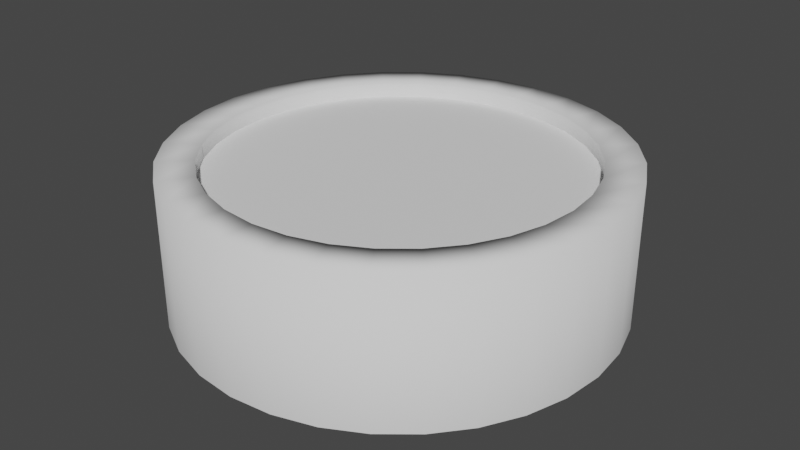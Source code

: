 # Source: ball.blend  (saved by Blender 2.90.8; exported with 4.5.12 LTS)
import bpy
from mathutils import Matrix  # noqa: F401  (used for matrix-valued properties, if any)

bpy.ops.wm.read_factory_settings(use_empty=True)
scene = bpy.context.scene
scene.name = 'Scene'

# ---- collections
col_collection = bpy.data.collections.new('Collection'); scene.collection.children.link(col_collection)

# ---- world
world_world = bpy.data.worlds.new('World'); scene.world = world_world
world_world.use_nodes = True; world_world.node_tree.nodes.clear()
_N = world_world.node_tree.nodes; _L = world_world.node_tree.links
n0 = _N.new('ShaderNodeOutputWorld'); n0.name = 'World Output'; n0.location = (300, 300)
n1 = _N.new('ShaderNodeBackground'); n1.name = 'Background'; n1.location = (10, 300)
n1.inputs[0].default_value = (0.05088, 0.05088, 0.05088, 1.0)
_L.new(n1.outputs[0], n0.inputs[0])
n0.is_active_output = True
world_world.color = (0.05088, 0.05088, 0.05088)
world_world.use_sun_shadow = False
world_world.sun_shadow_jitter_overblur = 0.0

# ---- meshes
me_circle = bpy.data.meshes.new('Circle')
me_circle.from_pydata([(-5.263e-08, 0.3, 0.0), (-0.05853, 0.2942, 0.0), (-0.1148, 0.2772, 0.0), (-0.1667, 0.2494, 0.0), (-0.2121, 0.2121, 0.0), (-0.2494, 0.1667, 0.0), (-0.2772, 0.1148, 0.0), (-0.2942, 0.05853, 0.0), (-0.3, 1.552e-07, 0.0), (-0.2942, -0.05853, 0.0), (-0.2772, -0.1148, 0.0), (-0.2494, -0.1667, 0.0), (-0.2121, -0.2121, 0.0), (-0.1667, -0.2494, 0.0), (-0.1148, -0.2772, 0.0), (-0.05853, -0.2942, 0.0), (4.512e-08, -0.3, 0.0), (0.05853, -0.2942, 0.0), (0.1148, -0.2772, 0.0), (0.1667, -0.2494, 0.0), (0.2121, -0.2121, 0.0), (0.2494, -0.1667, 0.0), (0.2772, -0.1148, 0.0), (0.2942, -0.05853, 0.0), (0.3, 4.223e-07, 0.0), (0.2942, 0.05853, 0.0), (0.2772, 0.1148, 0.0), (0.2494, 0.1667, 0.0), (0.2121, 0.2121, 0.0), (0.1667, 0.2494, 0.0), (0.1148, 0.2772, 0.0), (0.05853, 0.2942, 0.0), (-5.263e-08, 0.3, 0.2), (-0.05853, 0.2942, 0.2), (-0.1148, 0.2772, 0.2), (-0.1667, 0.2494, 0.2), (-0.2121, 0.2121, 0.2), (-0.2494, 0.1667, 0.2), (-0.2772, 0.1148, 0.2), (-0.2942, 0.05853, 0.2), (-0.3, 1.552e-07, 0.2), (-0.2942, -0.05853, 0.2), (-0.2772, -0.1148, 0.2), (-0.2494, -0.1667, 0.2), (-0.2121, -0.2121, 0.2), (-0.1667, -0.2494, 0.2), (-0.1148, -0.2772, 0.2), (-0.05853, -0.2942, 0.2), (4.512e-08, -0.3, 0.2), (0.05853, -0.2942, 0.2), (0.1148, -0.2772, 0.2), (0.1667, -0.2494, 0.2), (0.2121, -0.2121, 0.2), (0.2494, -0.1667, 0.2), (0.2772, -0.1148, 0.2), (0.2942, -0.05853, 0.2), (0.3, 4.223e-07, 0.2), (0.2942, 0.05853, 0.2), (0.2772, 0.1148, 0.2), (0.2494, 0.1667, 0.2), (0.2121, 0.2121, 0.2), (0.1667, 0.2494, 0.2), (0.1148, 0.2772, 0.2), (0.05853, 0.2942, 0.2), (-5.58e-08, 0.25, 0.2), (-0.04877, 0.2452, 0.2), (-0.09567, 0.231, 0.2), (-0.1389, 0.2079, 0.2), (-0.1768, 0.1768, 0.2), (-0.2079, 0.1389, 0.2), (-0.231, 0.09567, 0.2), (-0.2452, 0.04877, 0.2), (-0.25, 1.612e-07, 0.2), (-0.2452, -0.04877, 0.2), (-0.231, -0.09567, 0.2), (-0.2079, -0.1389, 0.2), (-0.1768, -0.1768, 0.2), (-0.1389, -0.2079, 0.2), (-0.09567, -0.231, 0.2), (-0.04877, -0.2452, 0.2), (2.566e-08, -0.25, 0.2), (0.04877, -0.2452, 0.2), (0.09567, -0.231, 0.2), (0.1389, -0.2079, 0.2), (0.1768, -0.1768, 0.2), (0.2079, -0.1389, 0.2), (0.231, -0.09567, 0.2), (0.2452, -0.04877, 0.2), (0.25, 3.837e-07, 0.2), (0.2452, 0.04877, 0.2), (0.231, 0.09567, 0.2), (0.2079, 0.1389, 0.2), (0.1768, 0.1768, 0.2), (0.1389, 0.2079, 0.2), (0.09567, 0.231, 0.2), (0.04877, 0.2452, 0.2), (-5.58e-08, 0.25, 0.18), (-0.04877, 0.2452, 0.18), (-0.09567, 0.231, 0.18), (-0.1389, 0.2079, 0.18), (-0.1768, 0.1768, 0.18), (-0.2079, 0.1389, 0.18), (-0.231, 0.09567, 0.18), (-0.2452, 0.04877, 0.18), (-0.25, 1.612e-07, 0.18), (-0.2452, -0.04877, 0.18), (-0.231, -0.09567, 0.18), (-0.2079, -0.1389, 0.18), (-0.1768, -0.1768, 0.18), (-0.1389, -0.2079, 0.18), (-0.09567, -0.231, 0.18), (-0.04877, -0.2452, 0.18), (2.566e-08, -0.25, 0.18), (0.04877, -0.2452, 0.18), (0.09567, -0.231, 0.18), (0.1389, -0.2079, 0.18), (0.1768, -0.1768, 0.18), (0.2079, -0.1389, 0.18), (0.231, -0.09567, 0.18), (0.2452, -0.04877, 0.18), (0.25, 3.837e-07, 0.18), (0.2452, 0.04877, 0.18), (0.231, 0.09567, 0.18), (0.2079, 0.1389, 0.18), (0.1768, 0.1768, 0.18), (0.1389, 0.2079, 0.18), (0.09567, 0.231, 0.18), (0.04877, 0.2452, 0.18)], [], [(26, 58, 57, 25), (13, 45, 44, 12), (27, 59, 58, 26), (14, 46, 45, 13), (1, 33, 32, 0), (28, 60, 59, 27), (15, 47, 46, 14), (2, 34, 33, 1), (29, 61, 60, 28), (16, 48, 47, 15), (3, 35, 34, 2), (30, 62, 61, 29), (17, 49, 48, 16), (4, 36, 35, 3), (31, 63, 62, 30), (18, 50, 49, 17), (5, 37, 36, 4), (0, 32, 63, 31), (19, 51, 50, 18), (6, 38, 37, 5), (20, 52, 51, 19), (7, 39, 38, 6), (21, 53, 52, 20), (8, 40, 39, 7), (22, 54, 53, 21), (9, 41, 40, 8), (23, 55, 54, 22), (10, 42, 41, 9), (24, 56, 55, 23), (11, 43, 42, 10), (25, 57, 56, 24), (12, 44, 43, 11), (53, 85, 84, 52), (40, 72, 71, 39), (54, 86, 85, 53), (41, 73, 72, 40), (55, 87, 86, 54), (42, 74, 73, 41), (56, 88, 87, 55), (43, 75, 74, 42), (57, 89, 88, 56), (44, 76, 75, 43), (58, 90, 89, 57), (45, 77, 76, 44), (59, 91, 90, 58), (46, 78, 77, 45), (33, 65, 64, 32), (60, 92, 91, 59), (47, 79, 78, 46), (34, 66, 65, 33), (61, 93, 92, 60), (48, 80, 79, 47), (35, 67, 66, 34), (62, 94, 93, 61), (49, 81, 80, 48), (36, 68, 67, 35), (63, 95, 94, 62), (50, 82, 81, 49), (37, 69, 68, 36), (32, 64, 95, 63), (51, 83, 82, 50), (38, 70, 69, 37), (52, 84, 83, 51), (39, 71, 70, 38), (88, 120, 119, 87), (75, 107, 106, 74), (89, 121, 120, 88), (76, 108, 107, 75), (90, 122, 121, 89), (77, 109, 108, 76), (91, 123, 122, 90), (78, 110, 109, 77), (65, 97, 96, 64), (92, 124, 123, 91), (79, 111, 110, 78), (66, 98, 97, 65), (93, 125, 124, 92), (80, 112, 111, 79), (67, 99, 98, 66), (94, 126, 125, 93), (81, 113, 112, 80), (68, 100, 99, 67), (95, 127, 126, 94), (82, 114, 113, 81), (69, 101, 100, 68), (64, 96, 127, 95), (83, 115, 114, 82), (70, 102, 101, 69), (84, 116, 115, 83), (71, 103, 102, 70), (85, 117, 116, 84), (72, 104, 103, 71), (86, 118, 117, 85), (73, 105, 104, 72), (87, 119, 118, 86), (74, 106, 105, 73)])
me_circle.polygons.foreach_set('use_smooth', [True] * 96)
_uv = me_circle.uv_layers.new(name='UVMap')
_uv.uv.foreach_set('vector', [0.0, 0.0, 0.0, 0.0, 0.0, 0.0, 0.0, 0.0, 0.0, 0.0, 0.0, 0.0, 0.0, 0.0, 0.0, 0.0, 0.0, 0.0, 0.0, 0.0, 0.0, 0.0, 0.0, 0.0, 0.0, 0.0, 0.0, 0.0, 0.0, 0.0, 0.0, 0.0, 0.0, 0.0, 0.0, 0.0, 0.0, 0.0, 0.0, 0.0, 0.0, 0.0, 0.0, 0.0, 0.0, 0.0, 0.0, 0.0, 0.0, 0.0, 0.0, 0.0, 0.0, 0.0, 0.0, 0.0, 0.0, 0.0, 0.0, 0.0, 0.0, 0.0, 0.0, 0.0, 0.0, 0.0, 0.0, 0.0, 0.0, 0.0, 0.0, 0.0, 0.0, 0.0, 0.0, 0.0, 0.0, 0.0, 0.0, 0.0, 0.0, 0.0, 0.0, 0.0, 0.0, 0.0, 0.0, 0.0, 0.0, 0.0, 0.0, 0.0, 0.0, 0.0, 0.0, 0.0, 0.0, 0.0, 0.0, 0.0, 0.0, 0.0, 0.0, 0.0, 0.0, 0.0, 0.0, 0.0, 0.0, 0.0, 0.0, 0.0, 0.0, 0.0, 0.0, 0.0, 0.0, 0.0, 0.0, 0.0, 0.0, 0.0, 0.0, 0.0, 0.0, 0.0, 0.0, 0.0, 0.0, 0.0, 0.0, 0.0, 0.0, 0.0, 0.0, 0.0, 0.0, 0.0, 0.0, 0.0, 0.0, 0.0, 0.0, 0.0, 0.0, 0.0, 0.0, 0.0, 0.0, 0.0, 0.0, 0.0, 0.0, 0.0, 0.0, 0.0, 0.0, 0.0, 0.0, 0.0, 0.0, 0.0, 0.0, 0.0, 0.0, 0.0, 0.0, 0.0, 0.0, 0.0, 0.0, 0.0, 0.0, 0.0, 0.0, 0.0, 0.0, 0.0, 0.0, 0.0, 0.0, 0.0, 0.0, 0.0, 0.0, 0.0, 0.0, 0.0, 0.0, 0.0, 0.0, 0.0, 0.0, 0.0, 0.0, 0.0, 0.0, 0.0, 0.0, 0.0, 0.0, 0.0, 0.0, 0.0, 0.0, 0.0, 0.0, 0.0, 0.0, 0.0, 0.0, 0.0, 0.0, 0.0, 0.0, 0.0, 0.0, 0.0, 0.0, 0.0, 0.0, 0.0, 0.0, 0.0, 0.0, 0.0, 0.0, 0.0, 0.0, 0.0, 0.0, 0.0, 0.0, 0.0, 0.0, 0.0, 0.0, 0.0, 0.0, 0.0, 0.0, 0.0, 0.0, 0.0, 0.0, 0.0, 0.0, 0.0, 0.0, 0.0, 0.0, 0.0, 0.0, 0.0, 0.0, 0.0, 0.0, 0.0, 0.0, 0.0, 0.0, 0.0, 0.0, 0.0, 0.0, 0.0, 0.0, 0.0, 0.0, 0.0, 0.0, 0.0, 0.0, 0.0, 0.0, 0.0, 0.0, 0.0, 0.0, 0.0, 0.0, 0.0, 0.0, 0.0, 0.0, 0.0, 0.0, 0.0, 0.0, 0.0, 0.0, 0.0, 0.0, 0.0, 0.0, 0.0, 0.0, 0.0, 0.0, 0.0, 0.0, 0.0, 0.0, 0.0, 0.0, 0.0, 0.0, 0.0, 0.0, 0.0, 0.0, 0.0, 0.0, 0.0, 0.0, 0.0, 0.0, 0.0, 0.0, 0.0, 0.0, 0.0, 0.0, 0.0, 0.0, 0.0, 0.0, 0.0, 0.0, 0.0, 0.0, 0.0, 0.0, 0.0, 0.0, 0.0, 0.0, 0.0, 0.0, 0.0, 0.0, 0.0, 0.0, 0.0, 0.0, 0.0, 0.0, 0.0, 0.0, 0.0, 0.0, 0.0, 0.0, 0.0, 0.0, 0.0, 0.0, 0.0, 0.0, 0.0, 0.0, 0.0, 0.0, 0.0, 0.0, 0.0, 0.0, 0.0, 0.0, 0.0, 0.0, 0.0, 0.0, 0.0, 0.0, 0.0, 0.0, 0.0, 0.0, 0.0, 0.0, 0.0, 0.0, 0.0, 0.0, 0.0, 0.0, 0.0, 0.0, 0.0, 0.0, 0.0, 0.0, 0.0, 0.0, 0.0, 0.0, 0.0, 0.0, 0.0, 0.0, 0.0, 0.0, 0.0, 0.0, 0.0, 0.0, 0.0, 0.0, 0.0, 0.0, 0.0, 0.0, 0.0, 0.0, 0.0, 0.0, 0.0, 0.0, 0.0, 0.0, 0.0, 0.0, 0.0, 0.0, 0.0, 0.0, 0.0, 0.0, 0.0, 0.0, 0.0, 0.0, 0.0, 0.0, 0.0, 0.0, 0.0, 0.0, 0.0, 0.0, 0.0, 0.0, 0.0, 0.0, 0.0, 0.0, 0.0, 0.0, 0.0, 0.0, 0.0, 0.0, 0.0, 0.0, 0.0, 0.0, 0.0, 0.0, 0.0, 0.0, 0.0, 0.0, 0.0, 0.0, 0.0, 0.0, 0.0, 0.0, 0.0, 0.0, 0.0, 0.0, 0.0, 0.0, 0.0, 0.0, 0.0, 0.0, 0.0, 0.0, 0.0, 0.0, 0.0, 0.0, 0.0, 0.0, 0.0, 0.0, 0.0, 0.0, 0.0, 0.0, 0.0, 0.0, 0.0, 0.0, 0.0, 0.0, 0.0, 0.0, 0.0, 0.0, 0.0, 0.0, 0.0, 0.0, 0.0, 0.0, 0.0, 0.0, 0.0, 0.0, 0.0, 0.0, 0.0, 0.0, 0.0, 0.0, 0.0, 0.0, 0.0, 0.0, 0.0, 0.0, 0.0, 0.0, 0.0, 0.0, 0.0, 0.0, 0.0, 0.0, 0.0, 0.0, 0.0, 0.0, 0.0, 0.0, 0.0, 0.0, 0.0, 0.0, 0.0, 0.0, 0.0, 0.0, 0.0, 0.0, 0.0, 0.0, 0.0, 0.0, 0.0, 0.0, 0.0, 0.0, 0.0, 0.0, 0.0, 0.0, 0.0, 0.0, 0.0, 0.0, 0.0, 0.0, 0.0, 0.0, 0.0, 0.0, 0.0, 0.0, 0.0, 0.0, 0.0, 0.0, 0.0, 0.0, 0.0, 0.0, 0.0, 0.0, 0.0, 0.0, 0.0, 0.0, 0.0, 0.0, 0.0, 0.0, 0.0, 0.0, 0.0, 0.0, 0.0, 0.0, 0.0, 0.0, 0.0, 0.0, 0.0, 0.0, 0.0, 0.0, 0.0, 0.0, 0.0, 0.0, 0.0, 0.0, 0.0, 0.0, 0.0, 0.0, 0.0, 0.0, 0.0, 0.0, 0.0, 0.0, 0.0, 0.0, 0.0, 0.0, 0.0, 0.0, 0.0, 0.0, 0.0, 0.0, 0.0, 0.0, 0.0, 0.0, 0.0, 0.0, 0.0, 0.0, 0.0, 0.0, 0.0, 0.0, 0.0, 0.0, 0.0, 0.0, 0.0, 0.0, 0.0, 0.0, 0.0, 0.0, 0.0, 0.0, 0.0, 0.0, 0.0, 0.0, 0.0, 0.0, 0.0, 0.0, 0.0, 0.0, 0.0, 0.0, 0.0, 0.0, 0.0, 0.0, 0.0, 0.0, 0.0, 0.0, 0.0, 0.0, 0.0, 0.0, 0.0, 0.0, 0.0, 0.0, 0.0, 0.0, 0.0, 0.0, 0.0, 0.0, 0.0, 0.0, 0.0, 0.0, 0.0, 0.0, 0.0, 0.0, 0.0, 0.0, 0.0, 0.0, 0.0, 0.0, 0.0, 0.0, 0.0, 0.0, 0.0, 0.0, 0.0, 0.0, 0.0, 0.0, 0.0, 0.0, 0.0, 0.0, 0.0, 0.0, 0.0, 0.0, 0.0, 0.0, 0.0, 0.0, 0.0, 0.0, 0.0, 0.0, 0.0, 0.0, 0.0, 0.0, 0.0, 0.0, 0.0, 0.0, 0.0, 0.0, 0.0, 0.0, 0.0, 0.0, 0.0, 0.0, 0.0, 0.0, 0.0, 0.0, 0.0, 0.0, 0.0, 0.0, 0.0, 0.0, 0.0, 0.0, 0.0, 0.0, 0.0, 0.0, 0.0, 0.0, 0.0, 0.0, 0.0, 0.0, 0.0])
me_circle.use_remesh_fix_poles = True
me_circle.use_remesh_preserve_attributes = False
me_circle.use_mirror_vertex_groups = False
me_circle.update()
me_circle_001 = bpy.data.meshes.new('Circle.001')
me_circle_001.from_pydata([(-5.58e-08, 0.25, 0.18), (-0.04877, 0.2452, 0.18), (-0.09567, 0.231, 0.18), (-0.1389, 0.2079, 0.18), (-0.1768, 0.1768, 0.18), (-0.2079, 0.1389, 0.18), (-0.231, 0.09567, 0.18), (-0.2452, 0.04877, 0.18), (-0.25, 1.612e-07, 0.18), (-0.2452, -0.04877, 0.18), (-0.231, -0.09567, 0.18), (-0.2079, -0.1389, 0.18), (-0.1768, -0.1768, 0.18), (-0.1389, -0.2079, 0.18), (-0.09567, -0.231, 0.18), (-0.04877, -0.2452, 0.18), (2.566e-08, -0.25, 0.18), (0.04877, -0.2452, 0.18), (0.09567, -0.231, 0.18), (0.1389, -0.2079, 0.18), (0.1768, -0.1768, 0.18), (0.2079, -0.1389, 0.18), (0.231, -0.09567, 0.18), (0.2452, -0.04877, 0.18), (0.25, 3.837e-07, 0.18), (0.2452, 0.04877, 0.18), (0.231, 0.09567, 0.18), (0.2079, 0.1389, 0.18), (0.1768, 0.1768, 0.18), (0.1389, 0.2079, 0.18), (0.09567, 0.231, 0.18), (0.04877, 0.2452, 0.18), (-8.515e-08, 2.129e-07, 0.18)], [], [(20, 32, 19), (7, 32, 6), (21, 32, 20), (8, 32, 7), (22, 32, 21), (9, 32, 8), (23, 32, 22), (10, 32, 9), (24, 32, 23), (11, 32, 10), (25, 32, 24), (12, 32, 11), (26, 32, 25), (13, 32, 12), (27, 32, 26), (14, 32, 13), (1, 32, 0), (28, 32, 27), (15, 32, 14), (2, 32, 1), (29, 32, 28), (16, 32, 15), (3, 32, 2), (30, 32, 29), (17, 32, 16), (4, 32, 3), (31, 32, 30), (18, 32, 17), (5, 32, 4), (0, 32, 31), (19, 32, 18), (6, 32, 5)])
_uv = me_circle_001.uv_layers.new(name='UVMap')
_uv.uv.foreach_set('vector', [0.8536, 0.1464, 0.5, 0.5, 0.7778, 0.08427, 0.009607, 0.5975, 0.5, 0.5, 0.03806, 0.6913, 0.9157, 0.2222, 0.5, 0.5, 0.8536, 0.1464, 2.98e-08, 0.5, 0.5, 0.5, 0.009607, 0.5975, 0.9619, 0.3087, 0.5, 0.5, 0.9157, 0.2222, 0.009607, 0.4025, 0.5, 0.5, 2.98e-08, 0.5, 0.9904, 0.4025, 0.5, 0.5, 0.9619, 0.3087, 0.03806, 0.3087, 0.5, 0.5, 0.009607, 0.4025, 1.0, 0.5, 0.5, 0.5, 0.9904, 0.4025, 0.08427, 0.2222, 0.5, 0.5, 0.03806, 0.3087, 0.9904, 0.5975, 0.5, 0.5, 1.0, 0.5, 0.1464, 0.1464, 0.5, 0.5, 0.08427, 0.2222, 0.9619, 0.6913, 0.5, 0.5, 0.9904, 0.5975, 0.2222, 0.08427, 0.5, 0.5, 0.1464, 0.1464, 0.9157, 0.7778, 0.5, 0.5, 0.9619, 0.6913, 0.3087, 0.03806, 0.5, 0.5, 0.2222, 0.08427, 0.4025, 0.9904, 0.5, 0.5, 0.5, 1.0, 0.8536, 0.8536, 0.5, 0.5, 0.9157, 0.7778, 0.4025, 0.009607, 0.5, 0.5, 0.3087, 0.03806, 0.3087, 0.9619, 0.5, 0.5, 0.4025, 0.9904, 0.7778, 0.9157, 0.5, 0.5, 0.8536, 0.8536, 0.5, 2.98e-08, 0.5, 0.5, 0.4025, 0.009607, 0.2222, 0.9157, 0.5, 0.5, 0.3087, 0.9619, 0.6913, 0.9619, 0.5, 0.5, 0.7778, 0.9157, 0.5975, 0.009607, 0.5, 0.5, 0.5, 2.98e-08, 0.1464, 0.8536, 0.5, 0.5, 0.2222, 0.9157, 0.5975, 0.9904, 0.5, 0.5, 0.6913, 0.9619, 0.6913, 0.03806, 0.5, 0.5, 0.5975, 0.009607, 0.08427, 0.7778, 0.5, 0.5, 0.1464, 0.8536, 0.5, 1.0, 0.5, 0.5, 0.5975, 0.9904, 0.7778, 0.08427, 0.5, 0.5, 0.6913, 0.03806, 0.03806, 0.6913, 0.5, 0.5, 0.08427, 0.7778])
me_circle_001.use_remesh_fix_poles = True
me_circle_001.use_remesh_preserve_attributes = False
me_circle_001.use_mirror_vertex_groups = False
me_circle_001.update()

# ---- objects
ob_0_ball_box = bpy.data.objects.new('0-ball-box', me_circle)
ob_1_ball_top = bpy.data.objects.new('1-ball-top', me_circle_001)

# ---- transforms, parenting, visibility, modifiers, constraints
ob_0_ball_box.location = (0.0, 0.0, 0.0)
ob_0_ball_box.lineart.crease_threshold = 0.0
ob_1_ball_top.location = (0.0, 0.0, 0.0)
ob_1_ball_top.lineart.crease_threshold = 0.0

# ---- collection membership
col_collection.objects.link(ob_0_ball_box)
col_collection.objects.link(ob_1_ball_top)

# ---- scene / render settings (as saved in the file)
scene.frame_start = 1; scene.frame_end = 250; scene.frame_set(1)
scene.render.engine = 'BLENDER_EEVEE_NEXT'
scene.cycles.use_denoising = False
scene.cycles.samples = 128
scene.cycles.sampling_pattern = 'TABULATED_SOBOL'
scene.cycles.use_adaptive_sampling = False
scene.cycles.use_light_tree = False
scene.view_settings.view_transform = 'Filmic'
bpy.context.view_layer.update()

# ---- added for rendering (the .blend has no active camera and no usable light): camera, sun
cam_auto = bpy.data.cameras.new('AutoCamera')
cam_auto.lens = 50.0
cam_auto.sensor_width = 36.0
cam_auto.clip_end = 1000.0
ob_auto_camera = bpy.data.objects.new('AutoCamera', cam_auto)
scene.collection.objects.link(ob_auto_camera)
ob_auto_camera.location = (0.806592, -0.96791, 0.745274)
ob_auto_camera.rotation_euler = (1.09748, -7.21219e-08, 0.694738)
scene.camera = ob_auto_camera
light_auto_sun = bpy.data.lights.new('AutoSun', 'SUN')
light_auto_sun.energy = 3.0
light_auto_sun.angle = 0.0523599
ob_auto_sun = bpy.data.objects.new('AutoSun', light_auto_sun)
scene.collection.objects.link(ob_auto_sun)
ob_auto_sun.rotation_euler = (0.872665, 0.174533, 0.523599)
bpy.context.view_layer.update()
